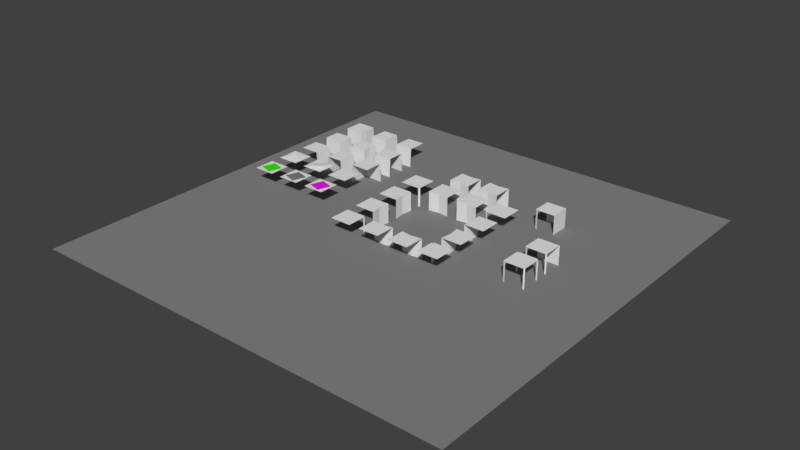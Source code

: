 # Source: tileset.blend  (saved by Blender 2.79.0; exported with 4.5.12 LTS)
import bpy
from mathutils import Matrix  # noqa: F401  (used for matrix-valued properties, if any)

bpy.ops.wm.read_factory_settings(use_empty=True)
scene = bpy.context.scene
scene.name = 'Scene'

# ---- collections
col_collection_1 = bpy.data.collections.new('Collection 1'); scene.collection.children.link(col_collection_1)

# ---- materials (node trees are filled in below, after node groups)
mat_rock = bpy.data.materials.new('rock')
mat_rock.alpha_threshold = 0.0
mat_rock.use_transparent_shadow = False
mat_rock.roughness = 0.5
mat_rock.line_color = (0.0, 0.0, 0.0, 1.0)
mat_crystal = bpy.data.materials.new('crystal')
mat_crystal.alpha_threshold = 0.0
mat_crystal.use_transparent_shadow = False
mat_crystal.diffuse_color = (0.8, 0.01379, 0.707, 1.0)
mat_crystal.roughness = 0.5
mat_ore = bpy.data.materials.new('ore')
mat_ore.alpha_threshold = 0.0
mat_ore.use_transparent_shadow = False
mat_ore.diffuse_color = (0.2079, 0.2079, 0.2079, 1.0)
mat_ore.roughness = 0.5
mat_blagreen = bpy.data.materials.new('blaGreen')
mat_blagreen.alpha_threshold = 0.0
mat_blagreen.use_transparent_shadow = False
mat_blagreen.diffuse_color = (0.04359, 0.8, 0.0, 1.0)
mat_blagreen.roughness = 0.5
mat_bground = bpy.data.materials.new('bground')
mat_bground.alpha_threshold = 0.0
mat_bground.use_transparent_shadow = False
mat_bground.diffuse_color = (0.233, 0.233, 0.233, 1.0)
mat_bground.roughness = 0.5
mat_bground.specular_intensity = 0.4855

# ---- material node trees

# ---- world
world_world = bpy.data.worlds.new('World'); scene.world = world_world
world_world.color = (0.05088, 0.05088, 0.05088)
world_world.use_sun_shadow = False
world_world.sun_shadow_jitter_overblur = 0.0
world_world.cycles.sampling_method = 'MANUAL'

# ---- meshes
me_cube_006 = bpy.data.meshes.new('Cube.006')
me_cube_006.from_pydata([(-0.3379, -0.8634, 2.0), (-1.0, -1.0, 0.0), (-0.3379, -1.0, 2.0), (-0.8507, -1.0, 0.0), (0.279, -1.0, 2.0), (-1.0, -0.8634, 0.0), (-0.8507, -0.8634, 0.0), (-0.8507, -1.0, 2.0), (1.0, -0.9, 2.0), (-1.0, -0.8634, 2.0), (-0.8507, -0.8634, 2.0), (0.279, -0.8634, 2.0), (-0.3379, 1.192e-07, 2.0), (0.279, -1.192e-07, 2.0), (-1.0, 3.576e-07, 2.0), (1.0, -3.576e-07, 2.0), (-0.8507, 2.98e-07, 2.0), (-0.3379, -0.4605, 2.0), (0.279, -0.4605, 2.0), (1.0, -0.4605, 2.0), (-0.8507, -0.4605, 2.0), (-1.0, -0.4605, 2.0), (0.9, -1.0, 2.0), (0.9, -0.9, 2.0), (0.8507, -3.724e-07, 2.0), (0.8256, -0.4605, 2.0), (1.0, -1.0, 0.0), (1.0, -0.9, 0.0), (0.9, -1.0, 0.0), (0.9, -0.9, 0.0), (0.3379, 0.8634, 2.0), (1.0, 1.0, 0.0), (0.3379, 1.0, 2.0), (0.8507, 1.0, 0.0), (-0.279, 1.0, 2.0), (1.0, 0.8634, 0.0), (0.8507, 0.8634, 0.0), (0.8507, 1.0, 2.0), (-1.0, 0.9, 2.0), (1.0, 0.8634, 2.0), (0.8507, 0.8634, 2.0), (-0.279, 0.8634, 2.0), (0.3379, 0.4605, 2.0), (-0.279, 0.4605, 2.0), (-1.0, 0.4605, 2.0), (0.8507, 0.4605, 2.0), (1.0, 0.4605, 2.0), (-0.9, 1.0, 2.0), (-0.9, 0.9, 2.0), (-0.8256, 0.4605, 2.0), (-1.0, 1.0, 0.0), (-1.0, 0.9, 0.0), (-0.9, 1.0, 0.0), (-0.9, 0.9, 0.0)], [], [(6, 5, 1, 3), (6, 3, 7, 10), (0, 10, 7, 2), (17, 20, 10, 0), (20, 21, 9, 10), (5, 6, 10, 9), (11, 0, 2, 4), (23, 11, 4, 22), (18, 17, 0, 11), (25, 18, 11, 23), (24, 13, 18, 25), (13, 12, 17, 18), (16, 14, 21, 20), (12, 16, 20, 17), (15, 24, 25, 19), (19, 25, 23, 8), (27, 29, 28, 26), (23, 22, 28, 29), (8, 23, 29, 27), (36, 35, 31, 33), (36, 33, 37, 40), (30, 40, 37, 32), (42, 45, 40, 30), (45, 46, 39, 40), (35, 36, 40, 39), (41, 30, 32, 34), (48, 41, 34, 47), (43, 42, 30, 41), (49, 43, 41, 48), (16, 12, 43, 49), (12, 13, 42, 43), (24, 15, 46, 45), (13, 24, 45, 42), (14, 16, 49, 44), (44, 49, 48, 38), (51, 53, 52, 50), (48, 47, 52, 53), (38, 48, 53, 51)])
me_cube_006.materials.append(mat_rock)
me_cube_006.use_remesh_preserve_volume = False
me_cube_006.use_remesh_preserve_attributes = False
me_cube_006.use_mirror_vertex_groups = False
me_cube_006.update()
me_cube_007 = bpy.data.meshes.new('Cube.007')
me_cube_007.from_pydata([(-0.3379, -0.8634, 2.0), (-1.0, -1.0, 0.0), (-0.3379, -1.0, 2.0), (-0.8507, -1.0, 0.0), (0.279, -1.0, 2.0), (-1.0, -0.8634, 0.0), (-0.8507, -0.8634, 0.0), (-0.8507, -1.0, 2.0), (1.0, -0.9, 2.0), (-1.0, -0.8634, 2.0), (-0.8507, -0.8634, 2.0), (0.279, -0.8634, 2.0), (-0.3379, 0.06829, 2.0), (0.279, 0.06829, 2.0), (-1.0, 0.06829, 2.0), (1.0, 0.06829, 2.0), (-0.8507, 0.06829, 2.0), (-0.3379, -0.4605, 2.0), (0.279, -0.4605, 2.0), (1.0, -0.4605, 2.0), (-0.8507, -0.4605, 2.0), (-1.0, -0.4605, 2.0), (0.9, -1.0, 2.0), (0.9, -0.9, 2.0), (0.8256, 0.06829, 2.0), (0.8256, -0.4605, 2.0), (1.0, -1.0, 0.0), (1.0, -0.9, 0.0), (0.9, -1.0, 0.0), (0.9, -0.9, 0.0), (-0.3379, 0.9, 2.0), (-1.0, 0.9, 2.0), (0.279, 0.9, 2.0), (1.0, 0.9, 2.0), (-0.8507, 0.9, 2.0), (0.8256, 0.9, 2.0), (-0.3379, 1.0, -4.47e-08), (0.279, 1.0, -4.47e-08), (1.0, 1.0, -4.47e-08), (-1.0, 1.0, -4.47e-08), (-0.8507, 1.0, -4.47e-08), (0.8256, 1.0, -4.47e-08), (-0.3379, 0.9, -4.47e-08), (-1.0, 0.9, -4.47e-08), (0.279, 0.9, -4.47e-08), (1.0, 0.9, -4.47e-08), (-0.8507, 0.9, -4.47e-08), (0.8256, 0.9, -4.47e-08)], [], [(6, 5, 1, 3), (32, 30, 12, 13), (6, 3, 7, 10), (35, 32, 13, 24), (0, 10, 7, 2), (17, 20, 10, 0), (20, 21, 9, 10), (5, 6, 10, 9), (11, 0, 2, 4), (23, 11, 4, 22), (18, 17, 0, 11), (25, 18, 11, 23), (34, 31, 14, 16), (30, 34, 16, 12), (24, 13, 18, 25), (13, 12, 17, 18), (16, 14, 21, 20), (12, 16, 20, 17), (15, 24, 25, 19), (19, 25, 23, 8), (33, 35, 24, 15), (27, 29, 28, 26), (23, 22, 28, 29), (8, 23, 29, 27), (35, 33, 45, 47), (32, 35, 47, 44), (38, 41, 47, 45), (36, 40, 46, 42), (40, 39, 43, 46), (41, 37, 44, 47), (37, 36, 42, 44), (30, 32, 44, 42), (34, 30, 42, 46), (31, 34, 46, 43)])
me_cube_007.materials.append(mat_rock)
me_cube_007.use_remesh_preserve_volume = False
me_cube_007.use_remesh_preserve_attributes = False
me_cube_007.use_mirror_vertex_groups = False
me_cube_007.update()
me_cube_005 = bpy.data.meshes.new('Cube.005')
me_cube_005.from_pydata([(-0.3379, -0.8634, 2.0), (-1.0, -1.0, 0.0), (-0.3379, -1.0, 2.0), (-0.8507, -1.0, 0.0), (0.279, -1.0, 2.0), (-1.0, -0.8634, 0.0), (-0.8507, -0.8634, 0.0), (-0.8507, -1.0, 2.0), (-1.0, -0.8634, 2.0), (-0.8507, -0.8634, 2.0), (0.279, -0.8634, 2.0), (-0.3379, 0.06829, 2.0), (0.279, 0.06829, 2.0), (-1.0, 0.06829, 2.0), (-0.8507, 0.06829, 2.0), (-0.3379, -0.4605, 2.0), (0.279, -0.4605, 2.0), (-0.8507, -0.4605, 2.0), (-1.0, -0.4605, 2.0), (-0.3379, 0.8233, 2.0), (-1.0, 0.8233, 2.0), (0.279, 0.8233, 2.0), (-0.8507, 0.8233, 2.0), (0.8398, -1.0, 2.0), (0.8398, -0.8634, 2.0), (0.8398, 0.06829, 2.0), (0.8398, -0.4605, 2.0), (0.8398, 0.8233, 2.0), (-0.3379, 1.0, -1.192e-07), (0.279, 1.0, -1.192e-07), (1.0, 1.0, -1.192e-07), (1.0, -1.0, -1.192e-07), (-1.0, 1.0, -1.192e-07), (-0.8507, 1.0, -1.192e-07), (1.0, -0.8634, -1.192e-07), (1.0, 0.06829, -1.192e-07), (1.0, -0.4605, -1.192e-07), (-0.3379, 0.8233, -1.192e-07), (-1.0, 0.8233, -1.192e-07), (0.279, 0.8233, -1.192e-07), (1.0, 0.8233, -1.192e-07), (-0.8507, 0.8233, -1.192e-07), (0.8398, -1.0, -1.192e-07), (0.8398, -0.8634, -1.192e-07), (0.8398, 1.0, -1.192e-07), (0.8398, 0.06829, -1.192e-07), (0.8398, -0.4605, -1.192e-07), (0.8398, 0.8233, -1.192e-07)], [], [(6, 5, 1, 3), (21, 19, 11, 12), (6, 3, 7, 9), (27, 21, 12, 25), (0, 9, 7, 2), (15, 17, 9, 0), (17, 18, 8, 9), (5, 6, 9, 8), (10, 0, 2, 4), (24, 10, 4, 23), (16, 15, 0, 10), (26, 16, 10, 24), (22, 20, 13, 14), (19, 22, 14, 11), (25, 12, 16, 26), (12, 11, 15, 16), (14, 13, 18, 17), (11, 14, 17, 15), (26, 24, 43, 46), (25, 26, 46, 45), (19, 21, 39, 37), (28, 33, 41, 37), (33, 32, 38, 41), (44, 29, 39, 47), (29, 28, 37, 39), (30, 44, 47, 40), (35, 45, 46, 36), (36, 46, 43, 34), (34, 43, 42, 31), (40, 47, 45, 35), (24, 23, 42, 43), (27, 25, 45, 47), (22, 19, 37, 41), (20, 22, 41, 38), (21, 27, 47, 39)])
me_cube_005.materials.append(mat_rock)
me_cube_005.use_remesh_preserve_volume = False
me_cube_005.use_remesh_preserve_attributes = False
me_cube_005.use_mirror_vertex_groups = False
me_cube_005.update()
me_cube_004 = bpy.data.meshes.new('Cube.004')
me_cube_004.from_pydata([(1.0, -1.0, 0.0), (-1.0, -1.0, 0.0), (1.0, -0.9, 0.0), (-1.0, -0.9, 0.0), (0.5, -1.0, 0.0), (-5.364e-07, -1.0, 0.0), (-0.5, -1.0, 0.0), (-0.6141, -0.8576, 0.0), (-0.008149, -0.7679, 0.0), (0.6222, -0.8413, 0.0), (-1.0, -0.9, 2.0), (1.0, -2.384e-07, 2.0), (1.0, -0.9, 2.0), (0.6222, -0.8413, 2.0), (0.5, -1.192e-07, 2.0), (2.384e-07, 0.0, 2.0), (-0.6141, -0.8576, 2.0), (-0.008149, -0.7679, 2.0), (-0.008149, 0.7679, 2.0), (-0.6141, 0.8576, 2.0), (0.6222, 0.8413, 2.0), (1.0, 0.9, 2.0), (-1.0, 0.9, 2.0), (-1.0, -2.98e-07, 2.0), (-0.5, -1.788e-07, 2.0), (0.6222, 0.8413, 0.0), (-0.008149, 0.7679, 0.0), (-0.6141, 0.8576, 0.0), (-0.5, 1.0, 0.0), (-5.364e-07, 1.0, 0.0), (0.5, 1.0, 0.0), (-1.0, 0.9, 0.0), (1.0, 0.9, 0.0), (-1.0, 1.0, 0.0), (1.0, 1.0, 0.0)], [], [(7, 3, 1, 6), (7, 8, 17, 16), (2, 9, 4, 0), (9, 8, 5, 4), (8, 7, 6, 5), (24, 23, 10, 16), (11, 14, 13, 12), (14, 15, 17, 13), (15, 24, 16, 17), (8, 9, 13, 17), (9, 2, 12, 13), (3, 7, 16, 10), (25, 20, 21, 32), (24, 19, 22, 23), (31, 22, 19, 27), (14, 20, 18, 15), (11, 21, 20, 14), (25, 30, 29, 26), (27, 19, 18, 26), (27, 28, 33, 31), (32, 34, 30, 25), (26, 29, 28, 27), (26, 18, 20, 25), (15, 18, 19, 24)])
me_cube_004.materials.append(mat_rock)
me_cube_004.use_remesh_preserve_volume = False
me_cube_004.use_remesh_preserve_attributes = False
me_cube_004.use_mirror_vertex_groups = False
me_cube_004.update()
me_cube_001 = bpy.data.meshes.new('Cube.001')
me_cube_001.from_pydata([(1.0, -1.0, 0.0), (-1.0, -1.0, 0.0), (1.0, -0.9, 0.0), (-1.0, -0.9, 0.0), (0.5, -1.0, 0.0), (-5.364e-07, -1.0, 0.0), (-0.5, -1.0, 0.0), (-0.6141, -0.8576, 0.0), (-0.008149, -0.7679, 0.0), (0.6222, -0.8413, 0.0), (-1.0, -0.9, 2.0), (1.0, -2.384e-07, 2.0), (1.0, -0.9, 2.0), (0.6222, -0.8413, 2.0), (0.5, -1.192e-07, 2.0), (2.384e-07, 0.0, 2.0), (-0.6141, -0.8576, 2.0), (-0.008149, -0.7679, 2.0), (-0.008149, 0.7679, 2.0), (-0.6141, 0.8576, 2.0), (0.6222, 0.8413, 2.0), (1.0, 0.9, 2.0), (-1.0, 0.9, 2.0), (-1.0, -2.98e-07, 2.0), (-0.5, -1.788e-07, 2.0), (0.6222, 0.8413, 0.0), (-0.008149, 0.7679, 0.0), (-0.6141, 0.8576, 0.0), (-0.5, 1.0, 0.0), (-5.364e-07, 1.0, 0.0), (0.5, 1.0, 0.0), (-1.0, 0.9, 0.0), (1.0, 0.9, 0.0), (-1.0, 1.0, 0.0), (1.0, 1.0, 0.0)], [], [(7, 3, 1, 6), (7, 8, 17, 16), (2, 9, 4, 0), (9, 8, 5, 4), (8, 7, 6, 5), (24, 23, 10, 16), (11, 14, 13, 12), (14, 15, 17, 13), (15, 24, 16, 17), (8, 9, 13, 17), (9, 2, 12, 13), (3, 7, 16, 10), (25, 20, 21, 32), (24, 19, 22, 23), (31, 22, 19, 27), (14, 20, 18, 15), (11, 21, 20, 14), (25, 30, 29, 26), (27, 19, 18, 26), (27, 28, 33, 31), (32, 34, 30, 25), (26, 29, 28, 27), (26, 18, 20, 25), (15, 18, 19, 24)])
me_cube_001.materials.append(mat_rock)
me_cube_001.use_remesh_preserve_volume = False
me_cube_001.use_remesh_preserve_attributes = False
me_cube_001.use_mirror_vertex_groups = False
me_cube_001.update()
me_plane_022 = bpy.data.meshes.new('Plane.022')
me_plane_022.from_pydata([(-1.0, -1.0, 2.0), (1.0, -1.0, 2.0), (-1.0, 1.0, 2.0), (1.0, 1.0, 2.0), (0.322, -1.0, 2.0), (0.322, 1.0, 2.0), (-1.0, -0.2542, 2.0), (1.0, -0.2542, 2.0), (-0.338, 0.1695, 2.157)], [], [(8, 7, 3, 5), (6, 8, 5, 2), (0, 4, 8, 6), (4, 1, 7, 8)])
me_plane_022.materials.append(mat_rock)
me_plane_022.use_remesh_preserve_volume = False
me_plane_022.use_remesh_preserve_attributes = False
me_plane_022.use_mirror_vertex_groups = False
me_plane_022.update()
me_plane_021 = bpy.data.meshes.new('Plane.021')
me_plane_021.from_pydata([(-1.0, -1.0, 2.0), (1.0, -1.0, 2.0), (-1.0, 1.0, 2.0), (1.0, 1.0, 2.0), (0.322, -1.0, 2.0), (0.322, 1.0, 2.0), (-1.0, -0.2542, 2.0), (1.0, -0.2542, 2.0), (0.322, -0.2542, 2.157)], [], [(8, 7, 3, 5), (6, 8, 5, 2), (0, 4, 8, 6), (4, 1, 7, 8)])
me_plane_021.materials.append(mat_rock)
me_plane_021.use_remesh_preserve_volume = False
me_plane_021.use_remesh_preserve_attributes = False
me_plane_021.use_mirror_vertex_groups = False
me_plane_021.update()
me_plane_015 = bpy.data.meshes.new('Plane.015')
me_plane_015.from_pydata([(-1.0, -1.0, 2.0), (1.0, -1.0, 2.0), (-1.0, 1.0, 2.0), (1.0, 1.0, 2.0)], [], [(0, 1, 3, 2)])
me_plane_015.materials.append(mat_rock)
me_plane_015.use_remesh_preserve_volume = False
me_plane_015.use_remesh_preserve_attributes = False
me_plane_015.use_mirror_vertex_groups = False
me_plane_015.update()
me_plane_005 = bpy.data.meshes.new('Plane.005')
me_plane_005.from_pydata([(-1.0, -1.0, 0.0), (1.0, -1.0, 0.0), (-1.0, 1.0, 0.0), (1.0, 1.0, 0.0), (-0.8272, -0.4259, 0.0), (0.4259, -0.8272, 0.0), (-0.4259, 0.8272, 0.0), (0.8272, 0.4259, 0.0)], [], [(4, 5, 7, 6), (3, 2, 6, 7), (0, 1, 5, 4), (1, 3, 7, 5), (2, 0, 4, 6)])
me_plane_005.polygons.foreach_set('material_index', [1, 0, 0, 0, 0])
me_plane_005.materials.append(mat_rock)
me_plane_005.materials.append(mat_crystal)
me_plane_005.use_remesh_preserve_volume = False
me_plane_005.use_remesh_preserve_attributes = False
me_plane_005.use_mirror_vertex_groups = False
me_plane_005.update()
me_plane_004 = bpy.data.meshes.new('Plane.004')
me_plane_004.from_pydata([(-1.0, -1.0, 0.0), (1.0, -1.0, 0.0), (-1.0, 1.0, 0.0), (1.0, 1.0, 0.0), (-0.8272, -0.4259, 0.0), (0.4259, -0.8272, 0.0), (-0.4259, 0.8272, 0.0), (0.8272, 0.4259, 0.0)], [], [(4, 5, 7, 6), (3, 2, 6, 7), (0, 1, 5, 4), (1, 3, 7, 5), (2, 0, 4, 6)])
me_plane_004.polygons.foreach_set('material_index', [0, 1, 1, 1, 1])
me_plane_004.materials.append(mat_ore)
me_plane_004.materials.append(mat_rock)
me_plane_004.use_remesh_preserve_volume = False
me_plane_004.use_remesh_preserve_attributes = False
me_plane_004.use_mirror_vertex_groups = False
me_plane_004.update()
me_plane_003 = bpy.data.meshes.new('Plane.003')
me_plane_003.from_pydata([(-1.0, -1.0, 0.0), (1.0, -1.0, 0.0), (-1.0, 1.0, 0.0), (1.0, 1.0, 0.0), (-0.8272, -0.4259, 0.0), (0.4259, -0.8272, 0.0), (-0.4259, 0.8272, 0.0), (0.8272, 0.4259, 0.0)], [], [(4, 5, 7, 6), (3, 2, 6, 7), (0, 1, 5, 4), (1, 3, 7, 5), (2, 0, 4, 6)])
me_plane_003.polygons.foreach_set('material_index', [1, 0, 0, 0, 0])
me_plane_003.materials.append(mat_rock)
me_plane_003.materials.append(mat_blagreen)
me_plane_003.use_remesh_preserve_volume = False
me_plane_003.use_remesh_preserve_attributes = False
me_plane_003.use_mirror_vertex_groups = False
me_plane_003.update()
me_plane_020 = bpy.data.meshes.new('Plane.020')
me_plane_020.from_pydata([(-1.0, -1.0, 2.0), (1.0, -1.0, 2.0), (-1.0, 1.0, 2.0), (1.0, 1.0, 2.0), (-0.8272, -0.4259, 2.0), (0.4259, -0.8272, 2.0), (-0.4259, 0.8272, 2.0), (0.8272, 0.4259, 2.0)], [], [(4, 5, 7, 6), (3, 2, 6, 7), (0, 1, 5, 4), (1, 3, 7, 5), (2, 0, 4, 6)])
me_plane_020.polygons.foreach_set('material_index', [1, 0, 0, 0, 0])
me_plane_020.materials.append(mat_rock)
me_plane_020.materials.append(mat_blagreen)
me_plane_020.use_remesh_preserve_volume = False
me_plane_020.use_remesh_preserve_attributes = False
me_plane_020.use_mirror_vertex_groups = False
me_plane_020.update()
me_plane_019 = bpy.data.meshes.new('Plane.019')
me_plane_019.from_pydata([(-1.0, -1.0, 2.0), (1.0, -1.0, 2.0), (-1.0, 1.0, 2.0), (1.0, 1.0, 2.0), (-0.8272, -0.4259, 2.0), (0.4259, -0.8272, 2.0), (-0.4259, 0.8272, 2.0), (0.8272, 0.4259, 2.0)], [], [(4, 5, 7, 6), (3, 2, 6, 7), (0, 1, 5, 4), (1, 3, 7, 5), (2, 0, 4, 6)])
me_plane_019.polygons.foreach_set('material_index', [0, 1, 1, 1, 1])
me_plane_019.materials.append(mat_ore)
me_plane_019.materials.append(mat_rock)
me_plane_019.use_remesh_preserve_volume = False
me_plane_019.use_remesh_preserve_attributes = False
me_plane_019.use_mirror_vertex_groups = False
me_plane_019.update()
me_plane_013 = bpy.data.meshes.new('Plane.013')
me_plane_013.from_pydata([(-1.0, -1.0, 2.0), (1.0, -1.0, 2.0), (-1.0, 1.0, 2.0), (1.0, 1.0, 2.0), (-0.8272, -0.4259, 2.0), (0.4259, -0.8272, 2.0), (-0.4259, 0.8272, 2.0), (0.8272, 0.4259, 2.0)], [], [(4, 5, 7, 6), (3, 2, 6, 7), (0, 1, 5, 4), (1, 3, 7, 5), (2, 0, 4, 6)])
me_plane_013.polygons.foreach_set('material_index', [1, 0, 0, 0, 0])
me_plane_013.materials.append(mat_rock)
me_plane_013.materials.append(mat_crystal)
me_plane_013.use_remesh_preserve_volume = False
me_plane_013.use_remesh_preserve_attributes = False
me_plane_013.use_mirror_vertex_groups = False
me_plane_013.update()
me_plane_012 = bpy.data.meshes.new('Plane.012')
me_plane_012.from_pydata([(1.0, 1.0, 0.0), (0.06282, -1.0, 2.0), (1.0, -0.9047, 0.0), (1.0, 0.9, 0.0), (-1.0, 0.07272, 2.0), (0.9, 1.0, 0.0), (-0.7746, -1.0, 2.0), (0.9, -0.9047, 0.0), (0.9, 0.9, 0.0), (-0.9, 1.0, 0.0), (0.7529, -1.0, 2.0), (-1.0, 0.7777, 2.0), (-0.9, 0.9, 0.0), (-1.0, -0.8299, 2.0), (1.0, 0.01437, 0.0), (0.9, 0.01437, 0.0), (-1.0, 0.9, 0.0), (-1.0, 1.0, 0.0), (0.9, -1.0, 0.0), (0.02198, 0.9, 0.0), (0.02198, 1.0, 0.0), (0.7529, -0.8182, 2.0), (0.8054, 0.766, 2.0), (-0.7746, -0.8299, 2.0), (-0.7629, 0.7777, 2.0), (0.7586, 0.01437, 2.0), (-0.7804, 0.07272, 2.0), (0.06282, -0.7774, 2.0), (-0.0422, 0.8069, 2.0), (0.02198, 0.01437, 2.0), (1.0, -1.0, 0.0), (-1.0, -1.0, 2.0)], [], [(21, 27, 1, 10), (15, 7, 2, 14), (5, 8, 3, 0), (20, 19, 8, 5), (26, 24, 11, 4), (24, 12, 16, 11), (8, 15, 14, 3), (2, 7, 18, 30), (9, 12, 19, 20), (7, 21, 10, 18), (15, 8, 22, 25), (7, 15, 25, 21), (19, 12, 24, 28), (29, 27, 21, 25), (28, 29, 25, 22), (24, 26, 29, 28), (26, 23, 27, 29), (27, 23, 6, 1), (12, 9, 17, 16), (6, 23, 13, 31), (8, 19, 28, 22), (23, 26, 4, 13)])
me_plane_012.materials.append(mat_rock)
me_plane_012.use_remesh_preserve_volume = False
me_plane_012.use_remesh_preserve_attributes = False
me_plane_012.use_mirror_vertex_groups = False
me_plane_012.update()
me_plane_011 = bpy.data.meshes.new('Plane.011')
me_plane_011.from_pydata([(-1.0, 1.0, 0.0), (1.0, 0.06282, 2.0), (0.9047, 1.0, 0.0), (-0.9, 1.0, 0.0), (-0.07272, -1.0, 2.0), (-1.0, 0.9, 0.0), (1.0, -0.7746, 2.0), (0.9047, 0.9, 0.0), (-0.9, 0.9, 0.0), (-1.0, -0.9, 0.0), (1.0, 0.7529, 2.0), (-0.7777, -1.0, 2.0), (-0.9, -0.9, 0.0), (0.8299, -1.0, 2.0), (-0.01437, 1.0, 0.0), (-0.01437, 0.9, 0.0), (-0.9, -1.0, 0.0), (-1.0, -1.0, 0.0), (1.0, 0.9, 0.0), (-0.9, 0.02198, 0.0), (-1.0, 0.02198, 0.0), (0.8182, 0.7529, 2.0), (-0.766, 0.8054, 2.0), (0.8299, -0.7746, 2.0), (-0.7777, -0.7629, 2.0), (-0.01437, 0.7586, 2.0), (-0.07272, -0.7804, 2.0), (0.7774, 0.06282, 2.0), (-0.8069, -0.0422, 2.0), (-0.01437, 0.02198, 2.0), (1.0, 1.0, 0.0), (1.0, -1.0, 2.0)], [], [(21, 27, 1, 10), (15, 7, 2, 14), (5, 8, 3, 0), (20, 19, 8, 5), (26, 24, 11, 4), (24, 12, 16, 11), (8, 15, 14, 3), (2, 7, 18, 30), (9, 12, 19, 20), (7, 21, 10, 18), (15, 8, 22, 25), (7, 15, 25, 21), (19, 12, 24, 28), (29, 27, 21, 25), (28, 29, 25, 22), (24, 26, 29, 28), (26, 23, 27, 29), (27, 23, 6, 1), (12, 9, 17, 16), (6, 23, 13, 31), (8, 19, 28, 22), (23, 26, 4, 13)])
me_plane_011.materials.append(mat_rock)
me_plane_011.use_remesh_preserve_volume = False
me_plane_011.use_remesh_preserve_attributes = False
me_plane_011.use_mirror_vertex_groups = False
me_plane_011.update()
me_plane_010 = bpy.data.meshes.new('Plane.010')
me_plane_010.from_pydata([(1.0, -1.0, 0.0), (-1.0, -0.06282, 2.0), (-0.9047, -1.0, 0.0), (0.9, -1.0, 0.0), (0.07272, 1.0, 2.0), (1.0, -0.9, 0.0), (-1.0, 0.7746, 2.0), (-0.9047, -0.9, 0.0), (0.9, -0.9, 0.0), (1.0, 0.9, 0.0), (-1.0, -0.7529, 2.0), (0.7777, 1.0, 2.0), (0.9, 0.9, 0.0), (-0.8299, 1.0, 2.0), (0.01437, -1.0, 0.0), (0.01437, -0.9, 0.0), (0.9, 1.0, 0.0), (1.0, 1.0, 0.0), (-1.0, -0.9, 0.0), (0.9, -0.02198, 0.0), (1.0, -0.02198, 0.0), (-0.8182, -0.7529, 2.0), (0.766, -0.8054, 2.0), (-0.8299, 0.7746, 2.0), (0.7777, 0.7629, 2.0), (0.01437, -0.7586, 2.0), (0.07272, 0.7804, 2.0), (-0.7774, -0.06282, 2.0), (0.8069, 0.0422, 2.0), (0.01437, -0.02198, 2.0), (-1.0, -1.0, 0.0), (-1.0, 1.0, 2.0)], [], [(21, 27, 1, 10), (15, 7, 2, 14), (5, 8, 3, 0), (20, 19, 8, 5), (26, 24, 11, 4), (24, 12, 16, 11), (8, 15, 14, 3), (2, 7, 18, 30), (9, 12, 19, 20), (7, 21, 10, 18), (15, 8, 22, 25), (7, 15, 25, 21), (19, 12, 24, 28), (29, 27, 21, 25), (28, 29, 25, 22), (24, 26, 29, 28), (26, 23, 27, 29), (27, 23, 6, 1), (12, 9, 17, 16), (6, 23, 13, 31), (8, 19, 28, 22), (23, 26, 4, 13)])
me_plane_010.materials.append(mat_rock)
me_plane_010.use_remesh_preserve_volume = False
me_plane_010.use_remesh_preserve_attributes = False
me_plane_010.use_mirror_vertex_groups = False
me_plane_010.update()
me_plane_009 = bpy.data.meshes.new('Plane.009')
me_plane_009.from_pydata([(-1.0, -1.0, 0.0), (-0.06282, 1.0, 2.0), (-1.0, 0.9047, 0.0), (-1.0, -0.9, 0.0), (1.0, -0.07272, 2.0), (-0.9, -1.0, 0.0), (0.7746, 1.0, 2.0), (-0.9, 0.9047, 0.0), (-0.9, -0.9, 0.0), (0.9, -1.0, 0.0), (-0.7529, 1.0, 2.0), (1.0, -0.7777, 2.0), (0.9, -0.9, 0.0), (1.0, 0.8299, 2.0), (-1.0, -0.01437, 0.0), (-0.9, -0.01437, 0.0), (1.0, -0.9, 0.0), (1.0, -1.0, 0.0), (-0.9, 1.0, 0.0), (-0.02198, -0.9, 0.0), (-0.02198, -1.0, 0.0), (-0.7529, 0.8182, 2.0), (-0.8054, -0.766, 2.0), (0.7746, 0.8299, 2.0), (0.7629, -0.7777, 2.0), (-0.7586, -0.01437, 2.0), (0.7804, -0.07272, 2.0), (-0.06282, 0.7774, 2.0), (0.0422, -0.8069, 2.0), (-0.02198, -0.01437, 2.0), (-1.0, 1.0, 0.0), (1.0, 1.0, 2.0)], [], [(21, 27, 1, 10), (15, 7, 2, 14), (5, 8, 3, 0), (20, 19, 8, 5), (26, 24, 11, 4), (24, 12, 16, 11), (8, 15, 14, 3), (2, 7, 18, 30), (9, 12, 19, 20), (7, 21, 10, 18), (15, 8, 22, 25), (7, 15, 25, 21), (19, 12, 24, 28), (29, 27, 21, 25), (28, 29, 25, 22), (24, 26, 29, 28), (26, 23, 27, 29), (27, 23, 6, 1), (12, 9, 17, 16), (6, 23, 13, 31), (8, 19, 28, 22), (23, 26, 4, 13)])
me_plane_009.materials.append(mat_rock)
me_plane_009.use_remesh_preserve_volume = False
me_plane_009.use_remesh_preserve_attributes = False
me_plane_009.use_mirror_vertex_groups = False
me_plane_009.update()
me_plane_008 = bpy.data.meshes.new('Plane.008')
me_plane_008.from_pydata([(1.0, -1.0, 0.0), (-1.0, -1.0, 0.0), (-0.06282, 1.0, 2.0), (1.0, 0.9047, 0.0), (-1.0, 0.9047, 0.0), (-1.0, -0.9, 0.0), (1.0, -0.9, 0.0), (-0.9, -1.0, 0.0), (0.7746, 1.0, 2.0), (-0.9, 0.9047, 0.0), (-0.9, -0.9, 0.0), (0.9, -1.0, 0.0), (-0.7529, 1.0, 2.0), (0.9, 0.8813, 0.0), (0.9, -0.9, 0.0), (1.0, -0.01437, 0.0), (-1.0, -0.01437, 0.0), (-0.9, -0.01437, 0.0), (0.9, -0.01437, 0.0), (0.9, 1.0, 0.0), (-0.9, 1.0, 0.0), (-0.02198, -0.9, 0.0), (-0.02198, -1.0, 0.0), (-0.7529, 0.8182, 2.0), (-0.8054, -0.766, 2.0), (0.7746, 0.8299, 2.0), (0.7629, -0.7777, 2.0), (-0.7586, -0.01437, 2.0), (0.7804, -0.07272, 2.0), (-0.06282, 0.7774, 2.0), (0.0422, -0.8069, 2.0), (-0.02198, -0.01437, 2.0), (-1.0, 1.0, 0.0), (1.0, 1.0, 0.0)], [], [(23, 29, 2, 12), (17, 9, 4, 16), (7, 10, 5, 1), (22, 21, 10, 7), (25, 13, 19, 8), (13, 3, 33, 19), (15, 3, 13, 18), (0, 6, 14, 11), (6, 15, 18, 14), (10, 17, 16, 5), (4, 9, 20, 32), (11, 14, 21, 22), (9, 23, 12, 20), (17, 10, 24, 27), (9, 17, 27, 23), (21, 14, 26, 30), (31, 29, 23, 27), (30, 31, 27, 24), (26, 28, 31, 30), (28, 25, 29, 31), (29, 25, 8, 2), (18, 13, 25, 28), (14, 18, 28, 26), (10, 21, 30, 24), (14, 13, 18)])
me_plane_008.materials.append(mat_rock)
me_plane_008.use_remesh_preserve_volume = False
me_plane_008.use_remesh_preserve_attributes = False
me_plane_008.use_mirror_vertex_groups = False
me_plane_008.update()
me_plane_007 = bpy.data.meshes.new('Plane.007')
me_plane_007.from_pydata([(1.0, 1.0, 0.0), (1.0, -1.0, 0.0), (-1.0, -0.06282, 2.0), (-0.9047, 1.0, 0.0), (-0.9047, -1.0, 0.0), (0.9, -1.0, 0.0), (0.9, 1.0, 0.0), (1.0, -0.9, 0.0), (-1.0, 0.7746, 2.0), (-0.9047, -0.9, 0.0), (0.9, -0.9, 0.0), (1.0, 0.9, 0.0), (-1.0, -0.7529, 2.0), (-0.8813, 0.9, 0.0), (0.9, 0.9, 0.0), (0.01437, 1.0, 0.0), (0.01437, -1.0, 0.0), (0.01437, -0.9, 0.0), (0.01437, 0.9, 0.0), (-1.0, 0.9, 0.0), (-1.0, -0.9, 0.0), (0.9, -0.02198, 0.0), (1.0, -0.02198, 0.0), (-0.8182, -0.7529, 2.0), (0.766, -0.8054, 2.0), (-0.8299, 0.7746, 2.0), (0.7777, 0.7629, 2.0), (0.01437, -0.7586, 2.0), (0.07272, 0.7804, 2.0), (-0.7774, -0.06282, 2.0), (0.8069, 0.0422, 2.0), (0.01437, -0.02198, 2.0), (-1.0, -1.0, 0.0), (-1.0, 1.0, 0.0)], [], [(23, 29, 2, 12), (17, 9, 4, 16), (7, 10, 5, 1), (22, 21, 10, 7), (25, 13, 19, 8), (13, 3, 33, 19), (15, 3, 13, 18), (0, 6, 14, 11), (6, 15, 18, 14), (10, 17, 16, 5), (4, 9, 20, 32), (11, 14, 21, 22), (9, 23, 12, 20), (17, 10, 24, 27), (9, 17, 27, 23), (21, 14, 26, 30), (31, 29, 23, 27), (30, 31, 27, 24), (26, 28, 31, 30), (28, 25, 29, 31), (29, 25, 8, 2), (18, 13, 25, 28), (14, 18, 28, 26), (10, 21, 30, 24), (14, 13, 18)])
me_plane_007.materials.append(mat_rock)
me_plane_007.use_remesh_preserve_volume = False
me_plane_007.use_remesh_preserve_attributes = False
me_plane_007.use_mirror_vertex_groups = False
me_plane_007.update()
me_plane_006 = bpy.data.meshes.new('Plane.006')
me_plane_006.from_pydata([(-1.0, 1.0, 0.0), (1.0, 1.0, 0.0), (0.06282, -1.0, 2.0), (-1.0, -0.9047, 0.0), (1.0, -0.9047, 0.0), (1.0, 0.9, 0.0), (-1.0, 0.9, 0.0), (0.9, 1.0, 0.0), (-0.7746, -1.0, 2.0), (0.9, -0.9047, 0.0), (0.9, 0.9, 0.0), (-0.9, 1.0, 0.0), (0.7529, -1.0, 2.0), (-0.9, -0.8813, 0.0), (-0.9, 0.9, 0.0), (-1.0, 0.01437, 0.0), (1.0, 0.01437, 0.0), (0.9, 0.01437, 0.0), (-0.9, 0.01437, 0.0), (-0.9, -1.0, 0.0), (0.9, -1.0, 0.0), (0.02198, 0.9, 0.0), (0.02198, 1.0, 0.0), (0.7529, -0.8182, 2.0), (0.8054, 0.766, 2.0), (-0.7746, -0.8299, 2.0), (-0.7629, 0.7777, 2.0), (0.7586, 0.01437, 2.0), (-0.7804, 0.07272, 2.0), (0.06282, -0.7774, 2.0), (-0.0422, 0.8069, 2.0), (0.02198, 0.01437, 2.0), (1.0, -1.0, 0.0), (-1.0, -1.0, 0.0)], [], [(23, 29, 2, 12), (17, 9, 4, 16), (7, 10, 5, 1), (22, 21, 10, 7), (25, 13, 19, 8), (13, 3, 33, 19), (15, 3, 13, 18), (0, 6, 14, 11), (6, 15, 18, 14), (10, 17, 16, 5), (4, 9, 20, 32), (11, 14, 21, 22), (9, 23, 12, 20), (17, 10, 24, 27), (9, 17, 27, 23), (21, 14, 26, 30), (31, 29, 23, 27), (30, 31, 27, 24), (26, 28, 31, 30), (28, 25, 29, 31), (29, 25, 8, 2), (18, 13, 25, 28), (14, 18, 28, 26), (10, 21, 30, 24), (14, 13, 18)])
me_plane_006.materials.append(mat_rock)
me_plane_006.use_remesh_preserve_volume = False
me_plane_006.use_remesh_preserve_attributes = False
me_plane_006.use_mirror_vertex_groups = False
me_plane_006.update()
me_plane_002 = bpy.data.meshes.new('Plane.002')
me_plane_002.from_pydata([(-1.0, -1.0, 0.0), (-1.0, 1.0, 0.0), (1.0, 0.06282, 2.0), (0.9047, -1.0, 0.0), (0.9047, 1.0, 0.0), (-0.9, 1.0, 0.0), (-0.9, -1.0, 0.0), (-1.0, 0.9, 0.0), (1.0, -0.7746, 2.0), (0.9047, 0.9, 0.0), (-0.9, 0.9, 0.0), (-1.0, -0.9, 0.0), (1.0, 0.7529, 2.0), (0.8813, -0.9, 0.0), (-0.9, -0.9, 0.0), (-0.01437, -1.0, 0.0), (-0.01437, 1.0, 0.0), (-0.01437, 0.9, 0.0), (-0.01437, -0.9, 0.0), (1.0, -0.9, 0.0), (1.0, 0.9, 0.0), (-0.9, 0.02198, 0.0), (-1.0, 0.02198, 0.0), (0.8182, 0.7529, 2.0), (-0.766, 0.8054, 2.0), (0.8299, -0.7746, 2.0), (-0.7777, -0.7629, 2.0), (-0.01437, 0.7586, 2.0), (-0.07272, -0.7804, 2.0), (0.7774, 0.06282, 2.0), (-0.8069, -0.0422, 2.0), (-0.01437, 0.02198, 2.0), (1.0, 1.0, 0.0), (1.0, -1.0, 0.0)], [], [(23, 29, 2, 12), (17, 9, 4, 16), (7, 10, 5, 1), (22, 21, 10, 7), (25, 13, 19, 8), (13, 3, 33, 19), (15, 3, 13, 18), (0, 6, 14, 11), (6, 15, 18, 14), (10, 17, 16, 5), (4, 9, 20, 32), (11, 14, 21, 22), (9, 23, 12, 20), (17, 10, 24, 27), (9, 17, 27, 23), (21, 14, 26, 30), (31, 29, 23, 27), (30, 31, 27, 24), (26, 28, 31, 30), (28, 25, 29, 31), (29, 25, 8, 2), (18, 13, 25, 28), (14, 18, 28, 26), (10, 21, 30, 24), (14, 13, 18)])
me_plane_002.materials.append(mat_rock)
me_plane_002.use_remesh_preserve_volume = False
me_plane_002.use_remesh_preserve_attributes = False
me_plane_002.use_mirror_vertex_groups = False
me_plane_002.update()
me_plane_001 = bpy.data.meshes.new('Plane.001')
me_plane_001.from_pydata([(-1.0, -1.0, 0.0), (1.0, -1.0, 0.0), (-1.0, 1.0, 0.0), (1.0, 1.0, 0.0), (0.9047, -1.0, 0.0), (0.9047, 1.0, 0.0), (-0.9, 1.0, 0.0), (-0.9, -1.0, 0.0), (-1.0, 0.9, 0.0), (1.0, 0.9, 0.0), (0.9047, 0.9, 0.0), (-0.9, 0.9, 0.0), (-1.0, -0.9, 0.0), (1.0, -0.9, 0.0), (0.8813, -0.9, 0.0), (-0.9, -0.9, 0.0), (-0.01437, -1.0, 0.0), (-0.01437, 1.0, 0.0), (-0.01437, 0.9, 0.0), (-0.01437, -0.9, 0.0), (1.0, 0.02198, 0.0), (0.9047, 0.02198, 0.0), (-0.9, 0.02198, 0.0), (-1.0, 0.02198, 0.0), (0.8182, 0.7529, 2.0), (-0.766, 0.8054, 2.0), (0.8299, -0.7746, 2.0), (-0.7777, -0.7629, 2.0), (-0.01437, 0.7586, 2.0), (-0.07272, -0.7804, 2.0), (0.7774, 0.06282, 2.0), (-0.8069, -0.0422, 2.0), (-0.01437, 0.02198, 2.0)], [], [(10, 9, 3, 5), (18, 10, 5, 17), (8, 11, 6, 2), (23, 22, 11, 8), (21, 20, 9, 10), (4, 1, 13, 14), (16, 4, 14, 19), (0, 7, 15, 12), (7, 16, 19, 15), (11, 18, 17, 6), (14, 13, 20, 21), (12, 15, 22, 23), (21, 10, 24, 30), (18, 11, 25, 28), (10, 18, 28, 24), (22, 15, 27, 31), (32, 30, 24, 28), (31, 32, 28, 25), (27, 29, 32, 31), (29, 26, 30, 32), (14, 21, 30, 26), (19, 14, 26, 29), (15, 19, 29, 27), (11, 22, 31, 25), (15, 14, 19)])
me_plane_001.materials.append(mat_rock)
me_plane_001.use_remesh_preserve_volume = False
me_plane_001.use_remesh_preserve_attributes = False
me_plane_001.use_mirror_vertex_groups = False
me_plane_001.update()
me_plane = bpy.data.meshes.new('Plane')
me_plane.from_pydata([(-20.0, -20.0, 0.0), (20.0, -20.0, 0.0), (-20.0, 20.0, 0.0), (20.0, 20.0, 0.0)], [], [(0, 1, 3, 2)])
me_plane.materials.append(mat_bground)
me_plane.use_remesh_preserve_volume = False
me_plane.use_remesh_preserve_attributes = False
me_plane.use_mirror_vertex_groups = False
me_plane.update()
me_cube_021 = bpy.data.meshes.new('Cube.021')
me_cube_021.from_pydata([(-1.0, 1.0, 0.0), (1.0, 1.0, 0.0), (-1.0, 0.9, 0.0), (1.0, 0.9, 0.0), (-0.5, 1.0, 0.0), (6.239e-07, 1.0, 0.0), (0.5, 1.0, 0.0), (0.6141, 0.8576, 0.0), (0.008149, 0.7679, 0.0), (-0.6222, 0.8413, 0.0), (0.5, -1.0, 2.0), (1.0, -1.0, 2.0), (1.0, 0.9, 2.0), (-1.0, -1.0, 2.0), (-1.0, 0.9, 2.0), (-0.6222, 0.8413, 2.0), (-0.5, -1.0, 2.0), (-3.258e-07, -1.0, 2.0), (0.6141, 0.8576, 2.0), (0.008149, 0.7679, 2.0)], [], [(7, 3, 1, 6), (7, 8, 19, 18), (2, 9, 4, 0), (9, 8, 5, 4), (8, 7, 6, 5), (10, 11, 12, 18), (13, 16, 15, 14), (16, 17, 19, 15), (17, 10, 18, 19), (8, 9, 15, 19), (9, 2, 14, 15), (3, 7, 18, 12)])
me_cube_021.materials.append(mat_rock)
me_cube_021.use_remesh_preserve_volume = False
me_cube_021.use_remesh_preserve_attributes = False
me_cube_021.use_mirror_vertex_groups = False
me_cube_021.update()
me_cube_020 = bpy.data.meshes.new('Cube.020')
me_cube_020.from_pydata([(1.0, -1.0, 0.0), (-1.0, -1.0, 0.0), (1.0, -0.9, 0.0), (-1.0, -0.9, 0.0), (0.5, -1.0, 0.0), (-5.364e-07, -1.0, 0.0), (-0.5, -1.0, 0.0), (-0.6141, -0.8576, 0.0), (-0.008149, -0.7679, 0.0), (0.6222, -0.8413, 0.0), (-0.5, 1.0, 2.0), (-1.0, 1.0, 2.0), (-1.0, -0.9, 2.0), (1.0, 1.0, 2.0), (1.0, -0.9, 2.0), (0.6222, -0.8413, 2.0), (0.5, 1.0, 2.0), (2.384e-07, 1.0, 2.0), (-0.6141, -0.8576, 2.0), (-0.008149, -0.7679, 2.0)], [], [(7, 3, 1, 6), (7, 8, 19, 18), (2, 9, 4, 0), (9, 8, 5, 4), (8, 7, 6, 5), (10, 11, 12, 18), (13, 16, 15, 14), (16, 17, 19, 15), (17, 10, 18, 19), (8, 9, 15, 19), (9, 2, 14, 15), (3, 7, 18, 12)])
me_cube_020.materials.append(mat_rock)
me_cube_020.use_remesh_preserve_volume = False
me_cube_020.use_remesh_preserve_attributes = False
me_cube_020.use_mirror_vertex_groups = False
me_cube_020.update()
me_cube_019 = bpy.data.meshes.new('Cube.019')
me_cube_019.from_pydata([(1.0, 1.0, 0.0), (1.0, -1.0, 0.0), (0.9, 1.0, 0.0), (0.9, -1.0, 0.0), (1.0, 0.5, 0.0), (1.0, -6.676e-07, 0.0), (1.0, -0.5, 0.0), (0.8576, -0.6141, 0.0), (0.7679, -0.008149, 0.0), (0.8413, 0.6222, 0.0), (-1.0, -0.5, 2.0), (-1.0, -1.0, 2.0), (0.9, -1.0, 2.0), (-1.0, 1.0, 2.0), (0.9, 1.0, 2.0), (0.8413, 0.6222, 2.0), (-1.0, 0.5, 2.0), (-1.0, 3.696e-07, 2.0), (0.8576, -0.6141, 2.0), (0.7679, -0.008149, 2.0)], [], [(7, 3, 1, 6), (7, 8, 19, 18), (2, 9, 4, 0), (9, 8, 5, 4), (8, 7, 6, 5), (10, 11, 12, 18), (13, 16, 15, 14), (16, 17, 19, 15), (17, 10, 18, 19), (8, 9, 15, 19), (9, 2, 14, 15), (3, 7, 18, 12)])
me_cube_019.materials.append(mat_rock)
me_cube_019.use_remesh_preserve_volume = False
me_cube_019.use_remesh_preserve_attributes = False
me_cube_019.use_mirror_vertex_groups = False
me_cube_019.update()
me_cube_018 = bpy.data.meshes.new('Cube.018')
me_cube_018.from_pydata([(-1.0, -1.0, 0.0), (-1.0, 1.0, 0.0), (-0.9, -1.0, 0.0), (-0.9, 1.0, 0.0), (-1.0, -0.5, 0.0), (-1.0, 5.802e-07, 0.0), (-1.0, 0.5, 0.0), (-0.8576, 0.6141, 0.0), (-0.7679, 0.008149, 0.0), (-0.8413, -0.6222, 0.0), (1.0, 0.5, 2.0), (1.0, 1.0, 2.0), (-0.9, 1.0, 2.0), (1.0, -1.0, 2.0), (-0.9, -1.0, 2.0), (-0.8413, -0.6222, 2.0), (1.0, -0.5, 2.0), (1.0, -2.821e-07, 2.0), (-0.8576, 0.6141, 2.0), (-0.7679, 0.008149, 2.0)], [], [(7, 3, 1, 6), (7, 8, 19, 18), (2, 9, 4, 0), (9, 8, 5, 4), (8, 7, 6, 5), (10, 11, 12, 18), (13, 16, 15, 14), (16, 17, 19, 15), (17, 10, 18, 19), (8, 9, 15, 19), (9, 2, 14, 15), (3, 7, 18, 12)])
me_cube_018.materials.append(mat_rock)
me_cube_018.use_remesh_preserve_volume = False
me_cube_018.use_remesh_preserve_attributes = False
me_cube_018.use_mirror_vertex_groups = False
me_cube_018.update()
me_cube_017 = bpy.data.meshes.new('Cube.017')
me_cube_017.from_pydata([(1.0, 1.0, 0.0), (1.0, -1.0, 0.0), (-1.0, -1.0, 0.0), (-1.0, 1.0, 0.0)], [], [(0, 3, 2, 1)])
me_cube_017.materials.append(mat_rock)
me_cube_017.use_remesh_preserve_volume = False
me_cube_017.use_remesh_preserve_attributes = False
me_cube_017.use_mirror_vertex_groups = False
me_cube_017.update()
me_cube_016 = bpy.data.meshes.new('Cube.016')
me_cube_016.from_pydata([(1.0, 1.0, 0.0), (1.0, -1.0, 0.0), (-1.0, -1.0, 0.0), (-1.0, 1.0, 0.0)], [], [(0, 3, 2, 1)])
me_cube_016.materials.append(mat_rock)
me_cube_016.use_remesh_preserve_volume = False
me_cube_016.use_remesh_preserve_attributes = False
me_cube_016.use_mirror_vertex_groups = False
me_cube_016.update()
me_cube_015 = bpy.data.meshes.new('Cube.015')
me_cube_015.from_pydata([(1.0, 1.0, 0.0), (1.0, -1.0, 0.0), (-1.0, -1.0, 0.0), (-1.0, 1.0, 0.0)], [], [(0, 3, 2, 1)])
me_cube_015.materials.append(mat_rock)
me_cube_015.use_remesh_preserve_volume = False
me_cube_015.use_remesh_preserve_attributes = False
me_cube_015.use_mirror_vertex_groups = False
me_cube_015.update()
me_cube_014 = bpy.data.meshes.new('Cube.014')
me_cube_014.from_pydata([(1.0, 1.0, 0.0), (1.0, -1.0, 0.0), (0.9, 1.0, 0.0), (0.9, -1.0, 0.0), (1.0, 0.5, 0.0), (1.0, -6.676e-07, 0.0), (1.0, -0.5, 0.0), (0.8576, -0.6141, 0.0), (0.7679, -0.008149, 0.0), (0.8413, 0.6222, 0.0), (-1.0, -0.5, 2.0), (-1.0, -1.0, 2.0), (0.9, -1.0, 2.0), (-1.0, 1.0, 2.0), (0.9, 1.0, 2.0), (0.8413, 0.6222, 2.0), (-1.0, 0.5, 2.0), (-1.0, 3.696e-07, 2.0), (0.8576, -0.6141, 2.0), (0.7679, -0.008149, 2.0)], [], [(7, 3, 1, 6), (7, 8, 19, 18), (2, 9, 4, 0), (9, 8, 5, 4), (8, 7, 6, 5), (10, 11, 12, 18), (13, 16, 15, 14), (16, 17, 19, 15), (17, 10, 18, 19), (8, 9, 15, 19), (9, 2, 14, 15), (3, 7, 18, 12)])
me_cube_014.materials.append(mat_rock)
me_cube_014.use_remesh_preserve_volume = False
me_cube_014.use_remesh_preserve_attributes = False
me_cube_014.use_mirror_vertex_groups = False
me_cube_014.update()
me_cube_013 = bpy.data.meshes.new('Cube.013')
me_cube_013.from_pydata([(0.8634, -0.3379, 2.0), (-1.0, -0.3379, 2.0), (1.0, -1.0, 0.0), (-1.0, 0.279, 2.0), (1.0, -0.3379, 2.0), (1.0, -0.8507, 0.0), (1.0, 0.279, 2.0), (0.8634, -1.0, 0.0), (0.8634, -0.8507, 0.0), (-1.0, 1.0, 2.0), (1.0, 1.0, 2.0), (-1.0, -1.0, 2.0), (-1.0, -0.8507, 2.0), (1.0, -0.8507, 2.0), (0.8634, 1.0, 2.0), (0.8634, -1.0, 2.0), (0.8634, -0.8507, 2.0), (0.8634, 0.279, 2.0), (-0.06829, -0.3379, 2.0), (-0.06829, 0.279, 2.0), (-0.06829, -1.0, 2.0), (-0.06829, 1.0, 2.0), (-0.06829, -0.8507, 2.0), (0.4605, -0.3379, 2.0), (0.4605, 0.279, 2.0), (0.4605, 1.0, 2.0), (0.4605, -0.8507, 2.0), (0.4605, -1.0, 2.0)], [], [(8, 7, 2, 5), (3, 1, 18, 19), (8, 5, 13, 16), (9, 3, 19, 21), (0, 16, 13, 4), (23, 26, 16, 0), (26, 27, 15, 16), (7, 8, 16, 15), (17, 0, 4, 6), (14, 17, 6, 10), (24, 23, 0, 17), (25, 24, 17, 14), (12, 11, 20, 22), (1, 12, 22, 18), (21, 19, 24, 25), (19, 18, 23, 24), (22, 20, 27, 26), (18, 22, 26, 23)])
me_cube_013.materials.append(mat_rock)
me_cube_013.use_remesh_preserve_volume = False
me_cube_013.use_remesh_preserve_attributes = False
me_cube_013.use_mirror_vertex_groups = False
me_cube_013.update()
me_cube_012 = bpy.data.meshes.new('Cube.012')
me_cube_012.from_pydata([(0.3379, 0.8634, 2.0), (0.3379, -1.0, 2.0), (1.0, 1.0, 0.0), (-0.279, -1.0, 2.0), (0.3379, 1.0, 2.0), (0.8507, 1.0, 0.0), (-0.279, 1.0, 2.0), (1.0, 0.8634, 0.0), (0.8507, 0.8634, 0.0), (-1.0, -1.0, 2.0), (-1.0, 1.0, 2.0), (1.0, -1.0, 2.0), (0.8507, -1.0, 2.0), (0.8507, 1.0, 2.0), (-1.0, 0.8634, 2.0), (1.0, 0.8634, 2.0), (0.8507, 0.8634, 2.0), (-0.279, 0.8634, 2.0), (0.3379, -0.06829, 2.0), (-0.279, -0.06829, 2.0), (1.0, -0.06829, 2.0), (-1.0, -0.06829, 2.0), (0.8507, -0.06829, 2.0), (0.3379, 0.4605, 2.0), (-0.279, 0.4605, 2.0), (-1.0, 0.4605, 2.0), (0.8507, 0.4605, 2.0), (1.0, 0.4605, 2.0)], [], [(8, 7, 2, 5), (3, 1, 18, 19), (8, 5, 13, 16), (9, 3, 19, 21), (0, 16, 13, 4), (23, 26, 16, 0), (26, 27, 15, 16), (7, 8, 16, 15), (17, 0, 4, 6), (14, 17, 6, 10), (24, 23, 0, 17), (25, 24, 17, 14), (12, 11, 20, 22), (1, 12, 22, 18), (21, 19, 24, 25), (19, 18, 23, 24), (22, 20, 27, 26), (18, 22, 26, 23)])
me_cube_012.materials.append(mat_rock)
me_cube_012.use_remesh_preserve_volume = False
me_cube_012.use_remesh_preserve_attributes = False
me_cube_012.use_mirror_vertex_groups = False
me_cube_012.update()
me_cube_011 = bpy.data.meshes.new('Cube.011')
me_cube_011.from_pydata([(-1.0, 1.0, 0.0), (1.0, 1.0, 0.0), (-1.0, 0.9, 0.0), (1.0, 0.9, 0.0), (-0.5, 1.0, 0.0), (6.239e-07, 1.0, 0.0), (0.5, 1.0, 0.0), (0.6141, 0.8576, 0.0), (0.008149, 0.7679, 0.0), (-0.6222, 0.8413, 0.0), (0.5, -1.0, 2.0), (1.0, -1.0, 2.0), (1.0, 0.9, 2.0), (-1.0, -1.0, 2.0), (-1.0, 0.9, 2.0), (-0.6222, 0.8413, 2.0), (-0.5, -1.0, 2.0), (-3.258e-07, -1.0, 2.0), (0.6141, 0.8576, 2.0), (0.008149, 0.7679, 2.0)], [], [(7, 3, 1, 6), (7, 8, 19, 18), (2, 9, 4, 0), (9, 8, 5, 4), (8, 7, 6, 5), (10, 11, 12, 18), (13, 16, 15, 14), (16, 17, 19, 15), (17, 10, 18, 19), (8, 9, 15, 19), (9, 2, 14, 15), (3, 7, 18, 12)])
me_cube_011.materials.append(mat_rock)
me_cube_011.use_remesh_preserve_volume = False
me_cube_011.use_remesh_preserve_attributes = False
me_cube_011.use_mirror_vertex_groups = False
me_cube_011.update()
me_cube_010 = bpy.data.meshes.new('Cube.010')
me_cube_010.from_pydata([(-0.8634, 0.3379, 2.0), (1.0, 0.3379, 2.0), (-1.0, 1.0, 0.0), (1.0, -0.279, 2.0), (-1.0, 0.3379, 2.0), (-1.0, 0.8507, 0.0), (-1.0, -0.279, 2.0), (-0.8634, 1.0, 0.0), (-0.8634, 0.8507, 0.0), (1.0, -1.0, 2.0), (-1.0, -1.0, 2.0), (1.0, 1.0, 2.0), (1.0, 0.8507, 2.0), (-1.0, 0.8507, 2.0), (-0.8634, -1.0, 2.0), (-0.8634, 1.0, 2.0), (-0.8634, 0.8507, 2.0), (-0.8634, -0.279, 2.0), (0.06829, 0.3379, 2.0), (0.06829, -0.279, 2.0), (0.06829, 1.0, 2.0), (0.06829, -1.0, 2.0), (0.06829, 0.8507, 2.0), (-0.4605, 0.3379, 2.0), (-0.4605, -0.279, 2.0), (-0.4605, -1.0, 2.0), (-0.4605, 0.8507, 2.0), (-0.4605, 1.0, 2.0)], [], [(8, 7, 2, 5), (3, 1, 18, 19), (8, 5, 13, 16), (9, 3, 19, 21), (0, 16, 13, 4), (23, 26, 16, 0), (26, 27, 15, 16), (7, 8, 16, 15), (17, 0, 4, 6), (14, 17, 6, 10), (24, 23, 0, 17), (25, 24, 17, 14), (12, 11, 20, 22), (1, 12, 22, 18), (21, 19, 24, 25), (19, 18, 23, 24), (22, 20, 27, 26), (18, 22, 26, 23)])
me_cube_010.materials.append(mat_rock)
me_cube_010.use_remesh_preserve_volume = False
me_cube_010.use_remesh_preserve_attributes = False
me_cube_010.use_mirror_vertex_groups = False
me_cube_010.update()
me_cube_009 = bpy.data.meshes.new('Cube.009')
me_cube_009.from_pydata([(-1.0, -1.0, 0.0), (-1.0, 1.0, 0.0), (-0.9, -1.0, 0.0), (-0.9, 1.0, 0.0), (-1.0, -0.5, 0.0), (-1.0, 5.802e-07, 0.0), (-1.0, 0.5, 0.0), (-0.8576, 0.6141, 0.0), (-0.7679, 0.008149, 0.0), (-0.8413, -0.6222, 0.0), (1.0, 0.5, 2.0), (1.0, 1.0, 2.0), (-0.9, 1.0, 2.0), (1.0, -1.0, 2.0), (-0.9, -1.0, 2.0), (-0.8413, -0.6222, 2.0), (1.0, -0.5, 2.0), (1.0, -2.821e-07, 2.0), (-0.8576, 0.6141, 2.0), (-0.7679, 0.008149, 2.0)], [], [(7, 3, 1, 6), (7, 8, 19, 18), (2, 9, 4, 0), (9, 8, 5, 4), (8, 7, 6, 5), (10, 11, 12, 18), (13, 16, 15, 14), (16, 17, 19, 15), (17, 10, 18, 19), (8, 9, 15, 19), (9, 2, 14, 15), (3, 7, 18, 12)])
me_cube_009.materials.append(mat_rock)
me_cube_009.use_remesh_preserve_volume = False
me_cube_009.use_remesh_preserve_attributes = False
me_cube_009.use_mirror_vertex_groups = False
me_cube_009.update()
me_cube_003 = bpy.data.meshes.new('Cube.003')
me_cube_003.from_pydata([(1.0, -1.0, 0.0), (-1.0, -1.0, 0.0), (1.0, -0.9, 0.0), (-1.0, -0.9, 0.0), (0.5, -1.0, 0.0), (-5.364e-07, -1.0, 0.0), (-0.5, -1.0, 0.0), (-0.6141, -0.8576, 0.0), (-0.008149, -0.7679, 0.0), (0.6222, -0.8413, 0.0), (-0.5, 1.0, 2.0), (-1.0, 1.0, 2.0), (-1.0, -0.9, 2.0), (1.0, 1.0, 2.0), (1.0, -0.9, 2.0), (0.6222, -0.8413, 2.0), (0.5, 1.0, 2.0), (2.384e-07, 1.0, 2.0), (-0.6141, -0.8576, 2.0), (-0.008149, -0.7679, 2.0)], [], [(7, 3, 1, 6), (7, 8, 19, 18), (2, 9, 4, 0), (9, 8, 5, 4), (8, 7, 6, 5), (10, 11, 12, 18), (13, 16, 15, 14), (16, 17, 19, 15), (17, 10, 18, 19), (8, 9, 15, 19), (9, 2, 14, 15), (3, 7, 18, 12)])
me_cube_003.materials.append(mat_rock)
me_cube_003.use_remesh_preserve_volume = False
me_cube_003.use_remesh_preserve_attributes = False
me_cube_003.use_mirror_vertex_groups = False
me_cube_003.update()
me_cube_002 = bpy.data.meshes.new('Cube.002')
me_cube_002.from_pydata([(-0.3379, -0.8634, 2.0), (-0.3379, 1.0, 2.0), (-1.0, -1.0, 0.0), (0.279, 1.0, 2.0), (-0.3379, -1.0, 2.0), (-0.8507, -1.0, 0.0), (0.279, -1.0, 2.0), (-1.0, -0.8634, 0.0), (-0.8507, -0.8634, 0.0), (1.0, 1.0, 2.0), (1.0, -1.0, 2.0), (-1.0, 1.0, 2.0), (-0.8507, 1.0, 2.0), (-0.8507, -1.0, 2.0), (1.0, -0.8634, 2.0), (-1.0, -0.8634, 2.0), (-0.8507, -0.8634, 2.0), (0.279, -0.8634, 2.0), (-0.3379, 0.06829, 2.0), (0.279, 0.06829, 2.0), (-1.0, 0.06829, 2.0), (1.0, 0.06829, 2.0), (-0.8507, 0.06829, 2.0), (-0.3379, -0.4605, 2.0), (0.279, -0.4605, 2.0), (1.0, -0.4605, 2.0), (-0.8507, -0.4605, 2.0), (-1.0, -0.4605, 2.0)], [], [(8, 7, 2, 5), (3, 1, 18, 19), (8, 5, 13, 16), (9, 3, 19, 21), (0, 16, 13, 4), (23, 26, 16, 0), (26, 27, 15, 16), (7, 8, 16, 15), (17, 0, 4, 6), (14, 17, 6, 10), (24, 23, 0, 17), (25, 24, 17, 14), (12, 11, 20, 22), (1, 12, 22, 18), (21, 19, 24, 25), (19, 18, 23, 24), (22, 20, 27, 26), (18, 22, 26, 23)])
me_cube_002.materials.append(mat_rock)
me_cube_002.use_remesh_preserve_volume = False
me_cube_002.use_remesh_preserve_attributes = False
me_cube_002.use_mirror_vertex_groups = False
me_cube_002.update()
me_cube = bpy.data.meshes.new('Cube')
me_cube.from_pydata([(1.0, 1.0, 0.0), (1.0, -1.0, 0.0), (-1.0, -1.0, 0.0), (-1.0, 1.0, 0.0)], [], [(0, 3, 2, 1)])
me_cube.materials.append(mat_rock)
me_cube.use_remesh_preserve_volume = False
me_cube.use_remesh_preserve_attributes = False
me_cube.use_mirror_vertex_groups = False
me_cube.update()

# ---- objects
ob_t_cross = bpy.data.objects.new('t_cross', me_cube_006)
ob_t_t_wall_1 = bpy.data.objects.new('t_T_wall_1', me_cube_007)
ob_t_duocorner_1 = bpy.data.objects.new('t_duoCorner_1', me_cube_005)
ob_t_wall_duo_1 = bpy.data.objects.new('t_wall_duo_1', me_cube_004)
ob_t_wall_duo_2 = bpy.data.objects.new('t_wall_duo_2', me_cube_001)
ob_t_full_1 = bpy.data.objects.new('t_full_1', me_plane_022)
ob_t_full_2 = bpy.data.objects.new('t_full_2', me_plane_021)
ob_t_full_3 = bpy.data.objects.new('t_full_3', me_plane_015)
ob_t_open_crystal = bpy.data.objects.new('t_open_crystal', me_plane_005)
ob_t_open_ore = bpy.data.objects.new('t_open_ore', me_plane_004)
ob_t_open_green = bpy.data.objects.new('t_open_green', me_plane_003)
ob_x_deco_1 = bpy.data.objects.new('x_deco_1', me_plane_020)
ob_x_deco_2 = bpy.data.objects.new('x_deco_2', me_plane_019)
ob_x_deco_3 = bpy.data.objects.new('x_deco_3', me_plane_013)
ob_t_corner_3 = bpy.data.objects.new('t_corner_3', me_plane_012)
ob_t_corner_4 = bpy.data.objects.new('t_corner_4', me_plane_011)
ob_t_corner_1 = bpy.data.objects.new('t_corner_1', me_plane_010)
ob_t_corner_2 = bpy.data.objects.new('t_corner_2', me_plane_009)
ob_t_wall_i_1 = bpy.data.objects.new('t_wall_I_1', me_plane_008)
ob_t_wall_i_2 = bpy.data.objects.new('t_wall_I_2', me_plane_007)
ob_t_wall_i_4 = bpy.data.objects.new('t_wall_I_4', me_plane_006)
ob_t_wall_i_3 = bpy.data.objects.new('t_wall_I_3', me_plane_002)
ob_t_single_1 = bpy.data.objects.new('t_single_1', me_plane_001)
ob_xxdontuse_blender_only = bpy.data.objects.new('xxDONTUSE_BLENDER_ONLY', me_plane)
ob_t_wall_t_7 = bpy.data.objects.new('t_wall_T_7', me_cube_021)
ob_t_wall_t_1 = bpy.data.objects.new('t_wall_T_1', me_cube_020)
ob_t_wall_t_5 = bpy.data.objects.new('t_wall_T_5', me_cube_019)
ob_t_wall_t_6 = bpy.data.objects.new('t_wall_T_6', me_cube_018)
ob_t_open_4 = bpy.data.objects.new('t_open_4', me_cube_017)
ob_t_open_3 = bpy.data.objects.new('t_open_3', me_cube_016)
ob_t_open_1 = bpy.data.objects.new('t_open_1', me_cube_015)
ob_t_wall_t_3 = bpy.data.objects.new('t_wall_T_3', me_cube_014)
ob_t_innercorner_1 = bpy.data.objects.new('t_innerCorner_1', me_cube_013)
ob_t_innercorner_3 = bpy.data.objects.new('t_innerCorner_3', me_cube_012)
ob_t_wall_t_8 = bpy.data.objects.new('t_wall_T_8', me_cube_011)
ob_t_innercorner_4 = bpy.data.objects.new('t_innerCorner_4', me_cube_010)
ob_t_wall_t_4 = bpy.data.objects.new('t_wall_T_4', me_cube_009)
ob_t_wall_t_2 = bpy.data.objects.new('t_wall_T_2', me_cube_003)
ob_t_innercorner_2 = bpy.data.objects.new('t_innerCorner_2', me_cube_002)
ob_t_open_2 = bpy.data.objects.new('t_open_2', me_cube)

# ---- transforms, parenting, visibility, modifiers, constraints
ob_t_cross.location = (12.0, 0.0, 0.0)
ob_t_cross.lock_rotations_4d = False
ob_t_cross.empty_display_type = 'ARROWS'
ob_t_cross.lineart.crease_threshold = 0.0
ob_t_t_wall_1.location = (12.0, 3.0, 0.0)
ob_t_t_wall_1.lock_rotations_4d = False
ob_t_t_wall_1.empty_display_type = 'ARROWS'
ob_t_t_wall_1.lineart.crease_threshold = 0.0
ob_t_duocorner_1.location = (9.0, 9.0, 0.0)
ob_t_duocorner_1.lock_rotations_4d = False
ob_t_duocorner_1.empty_display_type = 'ARROWS'
ob_t_duocorner_1.lineart.crease_threshold = 0.0
ob_t_wall_duo_1.location = (0.0, 9.0, 0.0)
ob_t_wall_duo_1.lock_rotations_4d = False
ob_t_wall_duo_1.empty_display_type = 'ARROWS'
ob_t_wall_duo_1.lineart.crease_threshold = 0.0
ob_t_wall_duo_2.location = (3.0, 9.0, 0.0)
ob_t_wall_duo_2.lock_rotations_4d = False
ob_t_wall_duo_2.empty_display_type = 'ARROWS'
ob_t_wall_duo_2.lineart.crease_threshold = 0.0
ob_t_full_1.location = (-15.0, 3.0, 0.0)
ob_t_full_1.lineart.crease_threshold = 0.0
ob_t_full_2.location = (-12.0, 3.0, 0.0)
ob_t_full_2.lineart.crease_threshold = 0.0
ob_t_full_3.location = (-9.0, 3.0, 0.0)
ob_t_full_3.lineart.crease_threshold = 0.0
ob_t_open_crystal.location = (-9.0, -3.0, 0.0)
ob_t_open_crystal.lineart.crease_threshold = 0.0
ob_t_open_ore.location = (-12.0, -3.0, 0.0)
ob_t_open_ore.lineart.crease_threshold = 0.0
ob_t_open_green.location = (-15.0, -3.0, 0.0)
ob_t_open_green.lineart.crease_threshold = 0.0
ob_x_deco_1.location = (-15.0, 0.0, 0.0)
ob_x_deco_1.lineart.crease_threshold = 0.0
ob_x_deco_2.location = (-12.0, 0.0, 0.0)
ob_x_deco_2.lineart.crease_threshold = 0.0
ob_x_deco_3.location = (-9.0, 0.0, 0.0)
ob_x_deco_3.lineart.crease_threshold = 0.0
ob_t_corner_3.location = (-15.0, 6.0, 1.049e-05)
ob_t_corner_3.lineart.crease_threshold = 0.0
ob_t_corner_4.location = (-9.0, 6.0, 1.049e-05)
ob_t_corner_4.lineart.crease_threshold = 0.0
ob_t_corner_1.location = (-15.0, 12.0, 1.049e-05)
ob_t_corner_1.lineart.crease_threshold = 0.0
ob_t_corner_2.location = (-9.0, 12.0, 1.049e-05)
ob_t_corner_2.lineart.crease_threshold = 0.0
ob_t_wall_i_1.location = (-12.0, 12.0, 1.049e-05)
ob_t_wall_i_1.lineart.crease_threshold = 0.0
ob_t_wall_i_2.location = (-15.0, 9.0, 1.049e-05)
ob_t_wall_i_2.lineart.crease_threshold = 0.0
ob_t_wall_i_4.location = (-12.0, 6.0, 1.049e-05)
ob_t_wall_i_4.lineart.crease_threshold = 0.0
ob_t_wall_i_3.location = (-9.0, 9.0, 1.049e-05)
ob_t_wall_i_3.lineart.crease_threshold = 0.0
ob_t_single_1.location = (-12.0, 9.0, 1.049e-05)
ob_t_single_1.lineart.crease_threshold = 0.0
ob_xxdontuse_blender_only.location = (0.0, 0.0, 0.2009)
ob_xxdontuse_blender_only.color = (0.1728, 0.943, 1.0, 1.0)
ob_xxdontuse_blender_only.hide_select = True
ob_xxdontuse_blender_only.show_transparent = True
ob_xxdontuse_blender_only.lineart.crease_threshold = 0.0
ob_t_wall_t_7.location = (0.0, -3.0, 0.0)
ob_t_wall_t_7.lock_rotations_4d = False
ob_t_wall_t_7.empty_display_type = 'ARROWS'
ob_t_wall_t_7.lineart.crease_threshold = 0.0
ob_t_wall_t_1.location = (0.0, 6.0, 0.0)
ob_t_wall_t_1.lock_rotations_4d = False
ob_t_wall_t_1.empty_display_type = 'ARROWS'
ob_t_wall_t_1.lineart.crease_threshold = 0.0
ob_t_wall_t_5.location = (-3.0, 0.0, 0.0)
ob_t_wall_t_5.lock_rotations_4d = False
ob_t_wall_t_5.empty_display_type = 'ARROWS'
ob_t_wall_t_5.lineart.crease_threshold = 0.0
ob_t_wall_t_6.location = (6.0, 0.0, 0.0)
ob_t_wall_t_6.lock_rotations_4d = False
ob_t_wall_t_6.empty_display_type = 'ARROWS'
ob_t_wall_t_6.lineart.crease_threshold = 0.0
ob_t_open_4.location = (3.0, 0.0, 0.0)
ob_t_open_4.lock_rotations_4d = False
ob_t_open_4.empty_display_type = 'ARROWS'
ob_t_open_4.lineart.crease_threshold = 0.0
ob_t_open_3.location = (0.0, 0.0, 0.0)
ob_t_open_3.lock_rotations_4d = False
ob_t_open_3.empty_display_type = 'ARROWS'
ob_t_open_3.lineart.crease_threshold = 0.0
ob_t_open_1.location = (0.0, 3.0, 0.0)
ob_t_open_1.lock_rotations_4d = False
ob_t_open_1.empty_display_type = 'ARROWS'
ob_t_open_1.lineart.crease_threshold = 0.0
ob_t_wall_t_3.location = (-3.0, 3.0, 0.0)
ob_t_wall_t_3.lock_rotations_4d = False
ob_t_wall_t_3.empty_display_type = 'ARROWS'
ob_t_wall_t_3.lineart.crease_threshold = 0.0
ob_t_innercorner_1.location = (-3.0, 6.0, 0.0)
ob_t_innercorner_1.lock_rotations_4d = False
ob_t_innercorner_1.empty_display_type = 'ARROWS'
ob_t_innercorner_1.lineart.crease_threshold = 0.0
ob_t_innercorner_3.location = (-3.0, -3.0, 0.0)
ob_t_innercorner_3.lock_rotations_4d = False
ob_t_innercorner_3.empty_display_type = 'ARROWS'
ob_t_innercorner_3.lineart.crease_threshold = 0.0
ob_t_wall_t_8.location = (3.0, -3.0, 0.0)
ob_t_wall_t_8.lock_rotations_4d = False
ob_t_wall_t_8.empty_display_type = 'ARROWS'
ob_t_wall_t_8.lineart.crease_threshold = 0.0
ob_t_innercorner_4.location = (6.0, -3.0, 0.0)
ob_t_innercorner_4.lock_rotations_4d = False
ob_t_innercorner_4.empty_display_type = 'ARROWS'
ob_t_innercorner_4.lineart.crease_threshold = 0.0
ob_t_wall_t_4.location = (6.0, 3.0, 0.0)
ob_t_wall_t_4.lock_rotations_4d = False
ob_t_wall_t_4.empty_display_type = 'ARROWS'
ob_t_wall_t_4.lineart.crease_threshold = 0.0
ob_t_wall_t_2.location = (3.0, 6.0, 0.0)
ob_t_wall_t_2.lock_rotations_4d = False
ob_t_wall_t_2.empty_display_type = 'ARROWS'
ob_t_wall_t_2.lineart.crease_threshold = 0.0
ob_t_innercorner_2.location = (6.0, 6.0, 0.0)
ob_t_innercorner_2.lock_rotations_4d = False
ob_t_innercorner_2.empty_display_type = 'ARROWS'
ob_t_innercorner_2.lineart.crease_threshold = 0.0
ob_t_open_2.location = (3.0, 3.0, 0.0)
ob_t_open_2.lock_rotations_4d = False
ob_t_open_2.empty_display_type = 'ARROWS'
ob_t_open_2.lineart.crease_threshold = 0.0

# ---- collection membership
col_collection_1.objects.link(ob_t_cross)
col_collection_1.objects.link(ob_t_t_wall_1)
col_collection_1.objects.link(ob_t_duocorner_1)
col_collection_1.objects.link(ob_t_wall_duo_1)
col_collection_1.objects.link(ob_t_wall_duo_2)
col_collection_1.objects.link(ob_t_full_1)
col_collection_1.objects.link(ob_t_full_2)
col_collection_1.objects.link(ob_t_full_3)
col_collection_1.objects.link(ob_t_open_crystal)
col_collection_1.objects.link(ob_t_open_ore)
col_collection_1.objects.link(ob_t_open_green)
col_collection_1.objects.link(ob_x_deco_1)
col_collection_1.objects.link(ob_x_deco_2)
col_collection_1.objects.link(ob_x_deco_3)
col_collection_1.objects.link(ob_t_corner_3)
col_collection_1.objects.link(ob_t_corner_4)
col_collection_1.objects.link(ob_t_corner_1)
col_collection_1.objects.link(ob_t_corner_2)
col_collection_1.objects.link(ob_t_wall_i_1)
col_collection_1.objects.link(ob_t_wall_i_2)
col_collection_1.objects.link(ob_t_wall_i_4)
col_collection_1.objects.link(ob_t_wall_i_3)
col_collection_1.objects.link(ob_t_single_1)
col_collection_1.objects.link(ob_xxdontuse_blender_only)
col_collection_1.objects.link(ob_t_wall_t_7)
col_collection_1.objects.link(ob_t_wall_t_1)
col_collection_1.objects.link(ob_t_wall_t_5)
col_collection_1.objects.link(ob_t_wall_t_6)
col_collection_1.objects.link(ob_t_open_4)
col_collection_1.objects.link(ob_t_open_3)
col_collection_1.objects.link(ob_t_open_1)
col_collection_1.objects.link(ob_t_wall_t_3)
col_collection_1.objects.link(ob_t_innercorner_1)
col_collection_1.objects.link(ob_t_innercorner_3)
col_collection_1.objects.link(ob_t_wall_t_8)
col_collection_1.objects.link(ob_t_innercorner_4)
col_collection_1.objects.link(ob_t_wall_t_4)
col_collection_1.objects.link(ob_t_wall_t_2)
col_collection_1.objects.link(ob_t_innercorner_2)
col_collection_1.objects.link(ob_t_open_2)

# ---- scene / render settings (as saved in the file)
scene.frame_start = 1; scene.frame_end = 250; scene.frame_set(23)
scene.render.engine = 'BLENDER_EEVEE_NEXT'
scene.render.resolution_percentage = 50
scene.render.dither_intensity = 0.0
scene.cycles.use_denoising = False
scene.cycles.samples = 128
scene.cycles.sampling_pattern = 'TABULATED_SOBOL'
scene.cycles.use_adaptive_sampling = False
scene.cycles.use_light_tree = False
scene.cycles.blur_glossy = 0.0
scene.cycles.sample_clamp_indirect = 0.0
scene.view_settings.view_transform = 'Standard'
bpy.context.view_layer.update()

# ---- added for rendering (the .blend has no active camera and no usable light): camera, sun
cam_auto = bpy.data.cameras.new('AutoCamera')
cam_auto.lens = 50.0
cam_auto.sensor_width = 36.0
cam_auto.clip_end = 1000.0
ob_auto_camera = bpy.data.objects.new('AutoCamera', cam_auto)
scene.collection.objects.link(ob_auto_camera)
ob_auto_camera.location = (52.3767, -62.852, 42.98)
ob_auto_camera.rotation_euler = (1.09748, -7.21219e-08, 0.694738)
scene.camera = ob_auto_camera
light_auto_sun = bpy.data.lights.new('AutoSun', 'SUN')
light_auto_sun.energy = 3.0
light_auto_sun.angle = 0.0523599
ob_auto_sun = bpy.data.objects.new('AutoSun', light_auto_sun)
scene.collection.objects.link(ob_auto_sun)
ob_auto_sun.rotation_euler = (0.872665, 0.174533, 0.523599)
bpy.context.view_layer.update()
